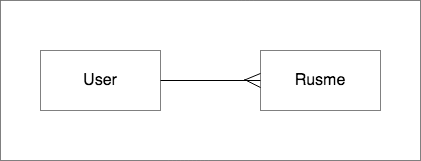

The diagram above was exported from draw.io. Its source (the exported page's mxGraphModel, read from the mxfile embedded in the PNG):
<mxGraphModel dx="1026" dy="497" grid="1" gridSize="10" guides="1" tooltips="1" connect="1" arrows="1" fold="1" page="1" pageScale="1" pageWidth="850" pageHeight="1100" math="0" shadow="0">
  <root>
    <mxCell id="Mfl0drkRhxng4bxCb7de-0" />
    <mxCell id="Mfl0drkRhxng4bxCb7de-1" parent="Mfl0drkRhxng4bxCb7de-0" />
    <mxCell id="Mfl0drkRhxng4bxCb7de-15" value="" style="rounded=0;whiteSpace=wrap;html=1;dashed=1;dashPattern=1 1;fontSize=16;" vertex="1" parent="Mfl0drkRhxng4bxCb7de-1">
      <mxGeometry x="60" y="170" width="420" height="160" as="geometry" />
    </mxCell>
    <mxCell id="Mfl0drkRhxng4bxCb7de-16" value="User" style="rounded=0;whiteSpace=wrap;html=1;dashed=1;dashPattern=1 1;fontSize=16;" vertex="1" parent="Mfl0drkRhxng4bxCb7de-1">
      <mxGeometry x="100" y="220" width="120" height="60" as="geometry" />
    </mxCell>
    <mxCell id="Mfl0drkRhxng4bxCb7de-17" value="Rusme" style="rounded=0;whiteSpace=wrap;html=1;dashed=1;dashPattern=1 1;fontSize=16;" vertex="1" parent="Mfl0drkRhxng4bxCb7de-1">
      <mxGeometry x="320" y="220" width="120" height="60" as="geometry" />
    </mxCell>
    <mxCell id="Mfl0drkRhxng4bxCb7de-18" value="" style="endArrow=none;html=1;fontSize=16;exitX=1;exitY=0.5;exitDx=0;exitDy=0;entryX=0;entryY=0.5;entryDx=0;entryDy=0;" edge="1" parent="Mfl0drkRhxng4bxCb7de-1" source="Mfl0drkRhxng4bxCb7de-16">
      <mxGeometry width="50" height="50" relative="1" as="geometry">
        <mxPoint x="250" y="220" as="sourcePoint" />
        <mxPoint x="320" y="250" as="targetPoint" />
      </mxGeometry>
    </mxCell>
    <mxCell id="Mfl0drkRhxng4bxCb7de-19" value="" style="endArrow=none;html=1;fontSize=16;entryX=-0.025;entryY=0.383;entryDx=0;entryDy=0;entryPerimeter=0;" edge="1" parent="Mfl0drkRhxng4bxCb7de-1">
      <mxGeometry width="50" height="50" relative="1" as="geometry">
        <mxPoint x="303" y="250" as="sourcePoint" />
        <mxPoint x="320" y="242.98000000000002" as="targetPoint" />
      </mxGeometry>
    </mxCell>
    <mxCell id="Mfl0drkRhxng4bxCb7de-20" value="" style="endArrow=none;html=1;fontSize=16;entryX=0;entryY=0.617;entryDx=0;entryDy=0;entryPerimeter=0;" edge="1" parent="Mfl0drkRhxng4bxCb7de-1">
      <mxGeometry width="50" height="50" relative="1" as="geometry">
        <mxPoint x="304" y="249" as="sourcePoint" />
        <mxPoint x="320" y="257.02" as="targetPoint" />
      </mxGeometry>
    </mxCell>
  </root>
</mxGraphModel>